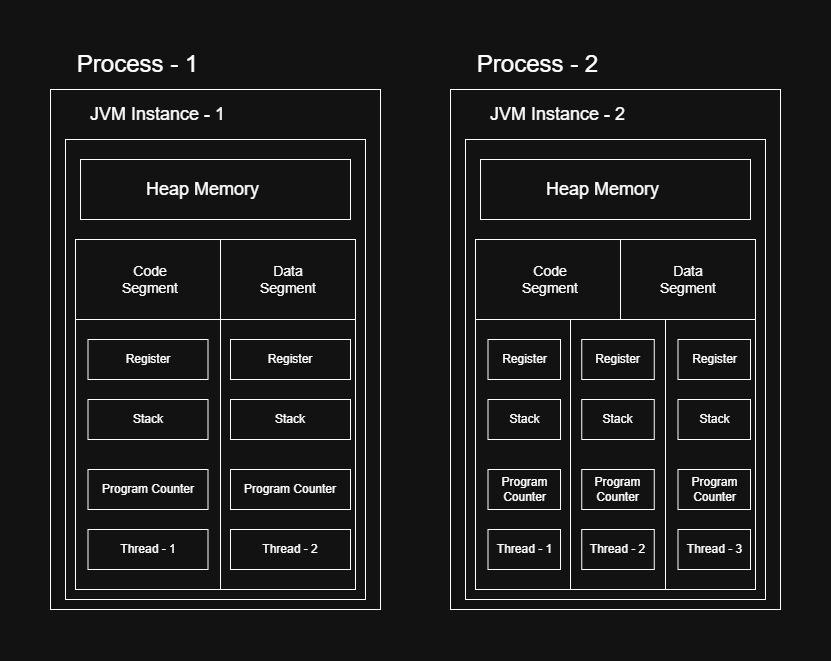

The diagram above was exported from draw.io. Its source (the exported page's mxGraphModel, read from the mxfile embedded in the PNG):
<mxGraphModel dx="868" dy="468" grid="1" gridSize="10" guides="1" tooltips="1" connect="1" arrows="1" fold="1" page="1" pageScale="1" pageWidth="850" pageHeight="1100" math="0" shadow="0">
  <root>
    <mxCell id="0" />
    <mxCell id="1" parent="0" />
    <mxCell id="3UUB1s_pR_tf37bpxSo5-1" parent="1" style="rounded=0;whiteSpace=wrap;html=1;" value="" vertex="1">
      <mxGeometry height="520" width="330" x="200" y="40" as="geometry" />
    </mxCell>
    <mxCell id="3UUB1s_pR_tf37bpxSo5-3" parent="1" style="rounded=0;whiteSpace=wrap;html=1;" value="" vertex="1">
      <mxGeometry height="460" width="300" x="215" y="90" as="geometry" />
    </mxCell>
    <mxCell id="3UUB1s_pR_tf37bpxSo5-4" parent="1" style="rounded=0;whiteSpace=wrap;html=1;" value="" vertex="1">
      <mxGeometry height="350" width="280" x="225" y="190" as="geometry" />
    </mxCell>
    <mxCell id="3UUB1s_pR_tf37bpxSo5-5" parent="1" style="rounded=0;whiteSpace=wrap;html=1;" value="" vertex="1">
      <mxGeometry height="60" width="270" x="230" y="110" as="geometry" />
    </mxCell>
    <mxCell id="3UUB1s_pR_tf37bpxSo5-7" parent="1" style="rounded=0;whiteSpace=wrap;html=1;" value="" vertex="1">
      <mxGeometry height="80" width="280" x="225" y="190" as="geometry" />
    </mxCell>
    <mxCell id="3UUB1s_pR_tf37bpxSo5-8" parent="1" style="rounded=0;whiteSpace=wrap;html=1;" value="" vertex="1">
      <mxGeometry height="270" width="145" x="225" y="270" as="geometry" />
    </mxCell>
    <mxCell id="3UUB1s_pR_tf37bpxSo5-9" parent="1" style="rounded=0;whiteSpace=wrap;html=1;" value="Register" vertex="1">
      <mxGeometry height="40" width="120" x="237.5" y="290" as="geometry" />
    </mxCell>
    <mxCell id="3UUB1s_pR_tf37bpxSo5-10" parent="1" style="rounded=0;whiteSpace=wrap;html=1;" value="Thread - 1" vertex="1">
      <mxGeometry height="40" width="120" x="237.5" y="480" as="geometry" />
    </mxCell>
    <mxCell id="3UUB1s_pR_tf37bpxSo5-11" parent="1" style="rounded=0;whiteSpace=wrap;html=1;" value="Program Counter" vertex="1">
      <mxGeometry height="40" width="120" x="237.5" y="420" as="geometry" />
    </mxCell>
    <mxCell id="3UUB1s_pR_tf37bpxSo5-12" parent="1" style="rounded=0;whiteSpace=wrap;html=1;" value="Stack" vertex="1">
      <mxGeometry height="40" width="120" x="237.5" y="350" as="geometry" />
    </mxCell>
    <mxCell id="3UUB1s_pR_tf37bpxSo5-13" parent="1" style="rounded=0;whiteSpace=wrap;html=1;" value="Register" vertex="1">
      <mxGeometry height="40" width="120" x="380" y="290" as="geometry" />
    </mxCell>
    <mxCell id="3UUB1s_pR_tf37bpxSo5-14" parent="1" style="rounded=0;whiteSpace=wrap;html=1;" value="Thread - 2" vertex="1">
      <mxGeometry height="40" width="120" x="380" y="480" as="geometry" />
    </mxCell>
    <mxCell id="3UUB1s_pR_tf37bpxSo5-15" parent="1" style="rounded=0;whiteSpace=wrap;html=1;" value="Program Counter" vertex="1">
      <mxGeometry height="40" width="120" x="380" y="420" as="geometry" />
    </mxCell>
    <mxCell id="3UUB1s_pR_tf37bpxSo5-16" parent="1" style="rounded=0;whiteSpace=wrap;html=1;" value="Stack" vertex="1">
      <mxGeometry height="40" width="120" x="380" y="350" as="geometry" />
    </mxCell>
    <mxCell id="3UUB1s_pR_tf37bpxSo5-17" parent="1" style="text;html=1;whiteSpace=wrap;strokeColor=none;fillColor=none;align=center;verticalAlign=middle;rounded=0;" value="&lt;font style=&quot;font-size: 18px;&quot;&gt;JVM Instance - 1&lt;/font&gt;" vertex="1">
      <mxGeometry height="30" width="165" x="225" y="50" as="geometry" />
    </mxCell>
    <mxCell id="3UUB1s_pR_tf37bpxSo5-18" parent="1" style="text;html=1;whiteSpace=wrap;strokeColor=none;fillColor=none;align=center;verticalAlign=middle;rounded=0;" value="&lt;span style=&quot;font-size: 18px;&quot;&gt;Heap Memory&lt;/span&gt;" vertex="1">
      <mxGeometry height="30" width="165" x="270" y="125" as="geometry" />
    </mxCell>
    <mxCell id="3UUB1s_pR_tf37bpxSo5-19" parent="1" style="rounded=0;whiteSpace=wrap;html=1;" value="" vertex="1">
      <mxGeometry height="80" width="135" x="370" y="190" as="geometry" />
    </mxCell>
    <mxCell id="3UUB1s_pR_tf37bpxSo5-20" parent="1" style="text;html=1;whiteSpace=wrap;strokeColor=none;fillColor=none;align=center;verticalAlign=middle;rounded=0;" value="&lt;font style=&quot;font-size: 14px;&quot;&gt;Code Segment&lt;/font&gt;" vertex="1">
      <mxGeometry height="30" width="60" x="270" y="215" as="geometry" />
    </mxCell>
    <mxCell id="3UUB1s_pR_tf37bpxSo5-21" parent="1" style="text;html=1;whiteSpace=wrap;strokeColor=none;fillColor=none;align=center;verticalAlign=middle;rounded=0;" value="&lt;font style=&quot;font-size: 14px;&quot;&gt;Data Segment&lt;/font&gt;" vertex="1">
      <mxGeometry height="30" width="60" x="407.5" y="215" as="geometry" />
    </mxCell>
    <mxCell id="3UUB1s_pR_tf37bpxSo5-22" parent="1" style="text;html=1;whiteSpace=wrap;strokeColor=none;fillColor=none;align=center;verticalAlign=middle;rounded=0;" value="&lt;font style=&quot;font-size: 24px;&quot;&gt;Process - 1&lt;/font&gt;" vertex="1">
      <mxGeometry height="30" width="165" x="205" as="geometry" />
    </mxCell>
    <mxCell id="3UUB1s_pR_tf37bpxSo5-23" parent="1" style="rounded=0;whiteSpace=wrap;html=1;" value="" vertex="1">
      <mxGeometry height="520" width="330" x="600" y="40" as="geometry" />
    </mxCell>
    <mxCell id="3UUB1s_pR_tf37bpxSo5-24" parent="1" style="rounded=0;whiteSpace=wrap;html=1;" value="" vertex="1">
      <mxGeometry height="460" width="300" x="615" y="90" as="geometry" />
    </mxCell>
    <mxCell id="3UUB1s_pR_tf37bpxSo5-25" parent="1" style="rounded=0;whiteSpace=wrap;html=1;" value="" vertex="1">
      <mxGeometry height="350" width="280" x="625" y="190" as="geometry" />
    </mxCell>
    <mxCell id="3UUB1s_pR_tf37bpxSo5-26" parent="1" style="rounded=0;whiteSpace=wrap;html=1;" value="" vertex="1">
      <mxGeometry height="60" width="270" x="630" y="110" as="geometry" />
    </mxCell>
    <mxCell id="3UUB1s_pR_tf37bpxSo5-27" parent="1" style="rounded=0;whiteSpace=wrap;html=1;" value="" vertex="1">
      <mxGeometry height="80" width="280" x="625" y="190" as="geometry" />
    </mxCell>
    <mxCell id="3UUB1s_pR_tf37bpxSo5-28" parent="1" style="rounded=0;whiteSpace=wrap;html=1;" value="" vertex="1">
      <mxGeometry height="270" width="95" x="625" y="270" as="geometry" />
    </mxCell>
    <mxCell id="3UUB1s_pR_tf37bpxSo5-29" parent="1" style="rounded=0;whiteSpace=wrap;html=1;" value="Register" vertex="1">
      <mxGeometry height="40" width="72.5" x="637.5" y="290" as="geometry" />
    </mxCell>
    <mxCell id="3UUB1s_pR_tf37bpxSo5-30" parent="1" style="rounded=0;whiteSpace=wrap;html=1;" value="Thread - 1" vertex="1">
      <mxGeometry height="40" width="72.5" x="637.5" y="480" as="geometry" />
    </mxCell>
    <mxCell id="3UUB1s_pR_tf37bpxSo5-31" parent="1" style="rounded=0;whiteSpace=wrap;html=1;" value="Program Counter" vertex="1">
      <mxGeometry height="40" width="72.5" x="637.5" y="420" as="geometry" />
    </mxCell>
    <mxCell id="3UUB1s_pR_tf37bpxSo5-32" parent="1" style="rounded=0;whiteSpace=wrap;html=1;" value="Stack" vertex="1">
      <mxGeometry height="40" width="72.5" x="637.5" y="350" as="geometry" />
    </mxCell>
    <mxCell id="3UUB1s_pR_tf37bpxSo5-37" parent="1" style="text;html=1;whiteSpace=wrap;strokeColor=none;fillColor=none;align=center;verticalAlign=middle;rounded=0;" value="&lt;font style=&quot;font-size: 18px;&quot;&gt;JVM Instance - 2&lt;/font&gt;" vertex="1">
      <mxGeometry height="30" width="165" x="625" y="50" as="geometry" />
    </mxCell>
    <mxCell id="3UUB1s_pR_tf37bpxSo5-38" parent="1" style="text;html=1;whiteSpace=wrap;strokeColor=none;fillColor=none;align=center;verticalAlign=middle;rounded=0;" value="&lt;span style=&quot;font-size: 18px;&quot;&gt;Heap Memory&lt;/span&gt;" vertex="1">
      <mxGeometry height="30" width="165" x="670" y="125" as="geometry" />
    </mxCell>
    <mxCell id="3UUB1s_pR_tf37bpxSo5-40" parent="1" style="text;html=1;whiteSpace=wrap;strokeColor=none;fillColor=none;align=center;verticalAlign=middle;rounded=0;" value="&lt;font style=&quot;font-size: 14px;&quot;&gt;Code Segment&lt;/font&gt;" vertex="1">
      <mxGeometry height="30" width="60" x="670" y="215" as="geometry" />
    </mxCell>
    <mxCell id="3UUB1s_pR_tf37bpxSo5-42" parent="1" style="text;html=1;whiteSpace=wrap;strokeColor=none;fillColor=none;align=center;verticalAlign=middle;rounded=0;" value="&lt;font style=&quot;font-size: 24px;&quot;&gt;Process - 2&lt;/font&gt;" vertex="1">
      <mxGeometry height="30" width="165" x="605" as="geometry" />
    </mxCell>
    <mxCell id="3UUB1s_pR_tf37bpxSo5-43" parent="1" style="rounded=0;whiteSpace=wrap;html=1;" value="" vertex="1">
      <mxGeometry height="270" width="95" x="720" y="270" as="geometry" />
    </mxCell>
    <mxCell id="3UUB1s_pR_tf37bpxSo5-44" parent="1" style="rounded=0;whiteSpace=wrap;html=1;" value="Register" vertex="1">
      <mxGeometry height="40" width="72.5" x="731.25" y="290" as="geometry" />
    </mxCell>
    <mxCell id="3UUB1s_pR_tf37bpxSo5-45" parent="1" style="rounded=0;whiteSpace=wrap;html=1;" value="Thread - 2" vertex="1">
      <mxGeometry height="40" width="72.5" x="731.25" y="480" as="geometry" />
    </mxCell>
    <mxCell id="3UUB1s_pR_tf37bpxSo5-46" parent="1" style="rounded=0;whiteSpace=wrap;html=1;" value="Program Counter" vertex="1">
      <mxGeometry height="40" width="72.5" x="731.25" y="420" as="geometry" />
    </mxCell>
    <mxCell id="3UUB1s_pR_tf37bpxSo5-47" parent="1" style="rounded=0;whiteSpace=wrap;html=1;" value="Stack" vertex="1">
      <mxGeometry height="40" width="72.5" x="731.25" y="350" as="geometry" />
    </mxCell>
    <mxCell id="3UUB1s_pR_tf37bpxSo5-48" parent="1" style="rounded=0;whiteSpace=wrap;html=1;" value="Register" vertex="1">
      <mxGeometry height="40" width="72.5" x="827.5" y="290" as="geometry" />
    </mxCell>
    <mxCell id="3UUB1s_pR_tf37bpxSo5-49" parent="1" style="rounded=0;whiteSpace=wrap;html=1;" value="Thread - 3" vertex="1">
      <mxGeometry height="40" width="72.5" x="827.5" y="480" as="geometry" />
    </mxCell>
    <mxCell id="3UUB1s_pR_tf37bpxSo5-50" parent="1" style="rounded=0;whiteSpace=wrap;html=1;" value="Program Counter" vertex="1">
      <mxGeometry height="40" width="72.5" x="827.5" y="420" as="geometry" />
    </mxCell>
    <mxCell id="3UUB1s_pR_tf37bpxSo5-51" parent="1" style="rounded=0;whiteSpace=wrap;html=1;" value="Stack" vertex="1">
      <mxGeometry height="40" width="72.5" x="827.5" y="350" as="geometry" />
    </mxCell>
    <mxCell id="3UUB1s_pR_tf37bpxSo5-52" parent="1" style="rounded=0;whiteSpace=wrap;html=1;" value="" vertex="1">
      <mxGeometry height="80" width="135" x="770" y="190" as="geometry" />
    </mxCell>
    <mxCell id="3UUB1s_pR_tf37bpxSo5-53" parent="1" style="text;html=1;whiteSpace=wrap;strokeColor=none;fillColor=none;align=center;verticalAlign=middle;rounded=0;" value="&lt;font style=&quot;font-size: 14px;&quot;&gt;Data Segment&lt;/font&gt;" vertex="1">
      <mxGeometry height="30" width="60" x="807.5" y="215" as="geometry" />
    </mxCell>
  </root>
</mxGraphModel>